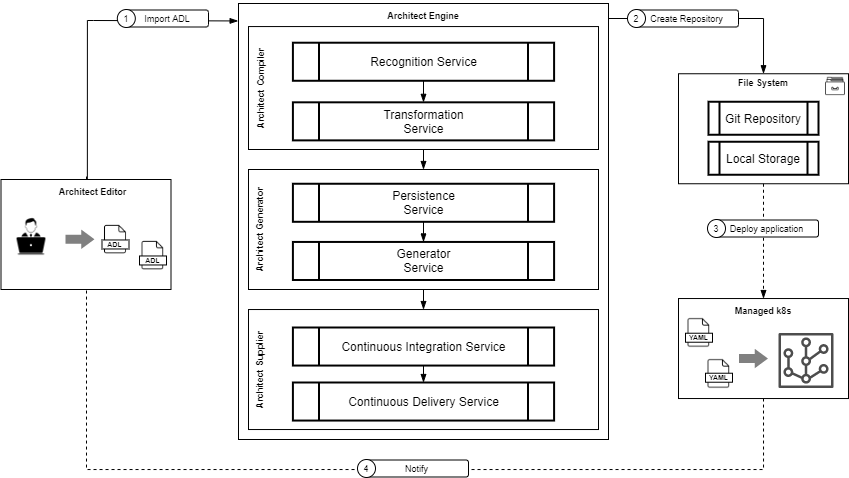

The diagram above was exported from draw.io. Its source (the exported page's mxGraphModel, read from the mxfile embedded in the PNG):
<mxGraphModel dx="1808" dy="567" grid="1" gridSize="10" guides="1" tooltips="1" connect="1" arrows="1" fold="1" page="1" pageScale="1" pageWidth="827" pageHeight="1169" math="0" shadow="0">
  <root>
    <mxCell id="0" />
    <mxCell id="1" parent="0" />
    <mxCell id="KC8qvKxDUpeszrF24Hsv-22" value="" style="rounded=0;whiteSpace=wrap;html=1;" vertex="1" parent="1">
      <mxGeometry x="220" y="164" width="370" height="436" as="geometry" />
    </mxCell>
    <mxCell id="KC8qvKxDUpeszrF24Hsv-125" value="" style="rounded=0;whiteSpace=wrap;html=1;fontSize=9;strokeWidth=1;fillColor=#ffffff;align=center;" vertex="1" parent="1">
      <mxGeometry x="230" y="470.03" width="350" height="120" as="geometry" />
    </mxCell>
    <mxCell id="KC8qvKxDUpeszrF24Hsv-120" value="" style="rounded=0;whiteSpace=wrap;html=1;fontSize=9;strokeWidth=1;fillColor=#ffffff;align=center;" vertex="1" parent="1">
      <mxGeometry x="230" y="330" width="350" height="120" as="geometry" />
    </mxCell>
    <mxCell id="KC8qvKxDUpeszrF24Hsv-118" value="" style="rounded=0;whiteSpace=wrap;html=1;fontSize=9;strokeWidth=1;fillColor=#ffffff;align=center;" vertex="1" parent="1">
      <mxGeometry x="230" y="187.06" width="350" height="122.94" as="geometry" />
    </mxCell>
    <mxCell id="KC8qvKxDUpeszrF24Hsv-81" style="edgeStyle=orthogonalEdgeStyle;rounded=0;orthogonalLoop=1;jettySize=auto;html=1;exitX=0.425;exitY=-0.014;exitDx=0;exitDy=0;fontSize=7;endArrow=blockThin;endFill=1;entryX=-0.001;entryY=0.04;entryDx=0;entryDy=0;entryPerimeter=0;exitPerimeter=0;" edge="1" parent="1" source="KC8qvKxDUpeszrF24Hsv-79" target="KC8qvKxDUpeszrF24Hsv-22">
      <mxGeometry relative="1" as="geometry">
        <mxPoint x="220" y="288.23" as="targetPoint" />
        <Array as="points">
          <mxPoint x="69" y="181" />
          <mxPoint x="75" y="181" />
        </Array>
      </mxGeometry>
    </mxCell>
    <mxCell id="KC8qvKxDUpeszrF24Hsv-41" value="" style="group" vertex="1" connectable="0" parent="1">
      <mxGeometry x="660" y="234.25" width="170" height="110" as="geometry" />
    </mxCell>
    <mxCell id="KC8qvKxDUpeszrF24Hsv-33" value="" style="rounded=0;whiteSpace=wrap;html=1;" vertex="1" parent="KC8qvKxDUpeszrF24Hsv-41">
      <mxGeometry width="170" height="110" as="geometry" />
    </mxCell>
    <mxCell id="KC8qvKxDUpeszrF24Hsv-34" value="Git Repository" style="shape=process;whiteSpace=wrap;html=1;backgroundOutline=1;strokeWidth=2;" vertex="1" parent="KC8qvKxDUpeszrF24Hsv-41">
      <mxGeometry x="30" y="28" width="110" height="33" as="geometry" />
    </mxCell>
    <mxCell id="KC8qvKxDUpeszrF24Hsv-35" value="Local Storage" style="shape=process;whiteSpace=wrap;html=1;backgroundOutline=1;strokeWidth=2;" vertex="1" parent="KC8qvKxDUpeszrF24Hsv-41">
      <mxGeometry x="30" y="68" width="110" height="33" as="geometry" />
    </mxCell>
    <mxCell id="KC8qvKxDUpeszrF24Hsv-97" value="File System" style="text;html=1;strokeColor=none;fillColor=none;align=center;verticalAlign=middle;whiteSpace=wrap;rounded=0;fontSize=9;fontStyle=1" vertex="1" parent="KC8qvKxDUpeszrF24Hsv-41">
      <mxGeometry x="45" y="-3" width="80" height="23.73" as="geometry" />
    </mxCell>
    <mxCell id="KC8qvKxDUpeszrF24Hsv-47" value="" style="shape=image;verticalLabelPosition=bottom;labelBackgroundColor=#ffffff;verticalAlign=top;aspect=fixed;imageAspect=0;image=https://static.thenounproject.com/png/1723142-200.png;" vertex="1" parent="KC8qvKxDUpeszrF24Hsv-41">
      <mxGeometry x="147" y="2.7299999999999898" width="20" height="20" as="geometry" />
    </mxCell>
    <mxCell id="KC8qvKxDUpeszrF24Hsv-114" style="edgeStyle=orthogonalEdgeStyle;rounded=0;sketch=0;jumpStyle=none;jumpSize=0;orthogonalLoop=1;jettySize=auto;html=1;exitX=0.5;exitY=1;exitDx=0;exitDy=0;entryX=0.5;entryY=1;entryDx=0;entryDy=0;shadow=0;fontSize=9;startArrow=none;startFill=0;endArrow=blockThin;endFill=1;startSize=5;fillColor=#808080;dashed=1;" edge="1" parent="1" source="KC8qvKxDUpeszrF24Hsv-61" target="KC8qvKxDUpeszrF24Hsv-5">
      <mxGeometry relative="1" as="geometry">
        <Array as="points">
          <mxPoint x="745" y="630" />
          <mxPoint x="68" y="630" />
          <mxPoint x="68" y="337" />
        </Array>
      </mxGeometry>
    </mxCell>
    <mxCell id="KC8qvKxDUpeszrF24Hsv-82" value="" style="group" vertex="1" connectable="0" parent="1">
      <mxGeometry x="100" y="170" width="90" height="18" as="geometry" />
    </mxCell>
    <mxCell id="KC8qvKxDUpeszrF24Hsv-83" value="Import ADL" style="rounded=1;whiteSpace=wrap;html=1;fontSize=9;strokeWidth=1;perimeterSpacing=1;align=center;" vertex="1" parent="KC8qvKxDUpeszrF24Hsv-82">
      <mxGeometry x="7.647058823529412" y="0.5" width="82.3529411764706" height="17" as="geometry" />
    </mxCell>
    <mxCell id="KC8qvKxDUpeszrF24Hsv-84" value="1" style="ellipse;whiteSpace=wrap;html=1;aspect=fixed;rounded=1;fontSize=9;strokeWidth=1;" vertex="1" parent="KC8qvKxDUpeszrF24Hsv-82">
      <mxGeometry x="-1.1764705882352942" width="18" height="18" as="geometry" />
    </mxCell>
    <mxCell id="KC8qvKxDUpeszrF24Hsv-98" value="" style="endArrow=blockThin;html=1;fontSize=9;endFill=1;edgeStyle=orthogonalEdgeStyle;jumpStyle=none;entryX=0.5;entryY=0;entryDx=0;entryDy=0;sketch=0;shadow=0;rounded=0;" edge="1" parent="1" target="KC8qvKxDUpeszrF24Hsv-33">
      <mxGeometry width="50" height="50" relative="1" as="geometry">
        <mxPoint x="590" y="179" as="sourcePoint" />
        <mxPoint x="720" y="180" as="targetPoint" />
        <Array as="points">
          <mxPoint x="590" y="179" />
          <mxPoint x="745" y="179" />
        </Array>
      </mxGeometry>
    </mxCell>
    <mxCell id="KC8qvKxDUpeszrF24Hsv-99" value="" style="group" vertex="1" connectable="0" parent="1">
      <mxGeometry x="610" y="170" width="110" height="18" as="geometry" />
    </mxCell>
    <mxCell id="KC8qvKxDUpeszrF24Hsv-100" value="Create Repository" style="rounded=1;whiteSpace=wrap;html=1;fontSize=9;strokeWidth=1;perimeterSpacing=1;align=center;" vertex="1" parent="KC8qvKxDUpeszrF24Hsv-99">
      <mxGeometry x="6.5" y="0.5" width="103.5" height="17" as="geometry" />
    </mxCell>
    <mxCell id="KC8qvKxDUpeszrF24Hsv-101" value="2" style="ellipse;whiteSpace=wrap;html=1;aspect=fixed;rounded=1;fontSize=9;strokeWidth=1;" vertex="1" parent="KC8qvKxDUpeszrF24Hsv-99">
      <mxGeometry x="-1" width="18" height="18" as="geometry" />
    </mxCell>
    <mxCell id="KC8qvKxDUpeszrF24Hsv-106" style="edgeStyle=orthogonalEdgeStyle;rounded=0;sketch=0;jumpStyle=none;jumpSize=0;orthogonalLoop=1;jettySize=auto;html=1;exitX=0.5;exitY=1;exitDx=0;exitDy=0;entryX=0.5;entryY=0;entryDx=0;entryDy=0;shadow=0;fontSize=9;startArrow=none;startFill=0;endArrow=blockThin;endFill=1;dashed=1;" edge="1" parent="1" source="KC8qvKxDUpeszrF24Hsv-33" target="KC8qvKxDUpeszrF24Hsv-102">
      <mxGeometry relative="1" as="geometry" />
    </mxCell>
    <mxCell id="KC8qvKxDUpeszrF24Hsv-107" value="" style="group" vertex="1" connectable="0" parent="1">
      <mxGeometry x="690" y="380" width="110" height="18" as="geometry" />
    </mxCell>
    <mxCell id="KC8qvKxDUpeszrF24Hsv-108" value="Deploy application" style="rounded=1;whiteSpace=wrap;html=1;fontSize=9;strokeWidth=1;perimeterSpacing=1;align=center;" vertex="1" parent="KC8qvKxDUpeszrF24Hsv-107">
      <mxGeometry x="6.5" y="0.5" width="103.5" height="17" as="geometry" />
    </mxCell>
    <mxCell id="KC8qvKxDUpeszrF24Hsv-109" value="3" style="ellipse;whiteSpace=wrap;html=1;aspect=fixed;rounded=1;fontSize=9;strokeWidth=1;" vertex="1" parent="KC8qvKxDUpeszrF24Hsv-107">
      <mxGeometry x="-1" width="18" height="18" as="geometry" />
    </mxCell>
    <mxCell id="KC8qvKxDUpeszrF24Hsv-115" value="" style="group" vertex="1" connectable="0" parent="1">
      <mxGeometry x="340" y="620" width="110" height="18" as="geometry" />
    </mxCell>
    <mxCell id="KC8qvKxDUpeszrF24Hsv-116" value="Notify" style="rounded=1;whiteSpace=wrap;html=1;fontSize=9;strokeWidth=1;perimeterSpacing=1;align=center;" vertex="1" parent="KC8qvKxDUpeszrF24Hsv-115">
      <mxGeometry x="6.5" y="0.5" width="103.5" height="17" as="geometry" />
    </mxCell>
    <mxCell id="KC8qvKxDUpeszrF24Hsv-117" value="4" style="ellipse;whiteSpace=wrap;html=1;aspect=fixed;rounded=1;fontSize=9;strokeWidth=1;" vertex="1" parent="KC8qvKxDUpeszrF24Hsv-115">
      <mxGeometry x="-1" width="18" height="18" as="geometry" />
    </mxCell>
    <mxCell id="KC8qvKxDUpeszrF24Hsv-85" value="Architect Engine" style="text;html=1;strokeColor=none;fillColor=none;align=center;verticalAlign=middle;whiteSpace=wrap;rounded=0;fontSize=9;fontStyle=1" vertex="1" parent="1">
      <mxGeometry x="317.94117647058823" y="164" width="174.1176470588235" height="23.063426966292138" as="geometry" />
    </mxCell>
    <mxCell id="KC8qvKxDUpeszrF24Hsv-92" style="edgeStyle=orthogonalEdgeStyle;rounded=0;orthogonalLoop=1;jettySize=auto;html=1;exitX=0.5;exitY=1;exitDx=0;exitDy=0;entryX=0.5;entryY=0;entryDx=0;entryDy=0;fontSize=7;endArrow=blockThin;endFill=1;" edge="1" parent="1" source="KC8qvKxDUpeszrF24Hsv-24" target="KC8qvKxDUpeszrF24Hsv-25">
      <mxGeometry x="220" y="164" as="geometry" />
    </mxCell>
    <mxCell id="KC8qvKxDUpeszrF24Hsv-24" value="Recognition Service" style="shape=process;whiteSpace=wrap;html=1;backgroundOutline=1;strokeWidth=2;" vertex="1" parent="1">
      <mxGeometry x="274.4117647058824" y="203.21333333333334" width="261.1764705882353" height="38.06" as="geometry" />
    </mxCell>
    <mxCell id="KC8qvKxDUpeszrF24Hsv-93" style="edgeStyle=orthogonalEdgeStyle;rounded=0;orthogonalLoop=1;jettySize=auto;html=1;fontSize=7;endArrow=blockThin;endFill=1;entryX=0.5;entryY=0;entryDx=0;entryDy=0;" edge="1" parent="1" target="KC8qvKxDUpeszrF24Hsv-120">
      <mxGeometry x="220" y="164" as="geometry">
        <mxPoint x="405" y="310" as="sourcePoint" />
        <mxPoint x="405" y="320" as="targetPoint" />
      </mxGeometry>
    </mxCell>
    <mxCell id="KC8qvKxDUpeszrF24Hsv-25" value="Transformation&lt;br&gt;Service" style="shape=process;whiteSpace=wrap;html=1;backgroundOutline=1;strokeWidth=2;" vertex="1" parent="1">
      <mxGeometry x="274.4117647058824" y="262.8238202247191" width="261.1764705882353" height="38.06" as="geometry" />
    </mxCell>
    <mxCell id="KC8qvKxDUpeszrF24Hsv-94" style="edgeStyle=orthogonalEdgeStyle;rounded=0;orthogonalLoop=1;jettySize=auto;html=1;exitX=0.5;exitY=1;exitDx=0;exitDy=0;entryX=0.5;entryY=0;entryDx=0;entryDy=0;fontSize=7;endArrow=blockThin;endFill=1;" edge="1" parent="1" source="KC8qvKxDUpeszrF24Hsv-26" target="KC8qvKxDUpeszrF24Hsv-31">
      <mxGeometry x="220" y="164" as="geometry" />
    </mxCell>
    <mxCell id="KC8qvKxDUpeszrF24Hsv-26" value="Persistence&lt;br&gt;Service" style="shape=process;whiteSpace=wrap;html=1;backgroundOutline=1;strokeWidth=2;" vertex="1" parent="1">
      <mxGeometry x="274.4117647058824" y="344.248127340824" width="261.1764705882353" height="38.06" as="geometry" />
    </mxCell>
    <mxCell id="KC8qvKxDUpeszrF24Hsv-95" style="edgeStyle=orthogonalEdgeStyle;rounded=0;orthogonalLoop=1;jettySize=auto;html=1;fontSize=7;endArrow=blockThin;endFill=1;entryX=0.5;entryY=0;entryDx=0;entryDy=0;" edge="1" parent="1" target="KC8qvKxDUpeszrF24Hsv-125">
      <mxGeometry x="220" y="164" as="geometry">
        <mxPoint x="405" y="450" as="sourcePoint" />
        <mxPoint x="405" y="460" as="targetPoint" />
      </mxGeometry>
    </mxCell>
    <mxCell id="KC8qvKxDUpeszrF24Hsv-31" value="Generator&lt;br&gt;Service" style="shape=process;whiteSpace=wrap;html=1;backgroundOutline=1;strokeWidth=2;" vertex="1" parent="1">
      <mxGeometry x="274.4117647058824" y="402.4374157303371" width="261.1764705882353" height="38.06" as="geometry" />
    </mxCell>
    <mxCell id="KC8qvKxDUpeszrF24Hsv-43" value="Continuous Integration Service" style="shape=process;whiteSpace=wrap;html=1;backgroundOutline=1;strokeWidth=2;" vertex="1" parent="1">
      <mxGeometry x="274.4117647058824" y="487.995393258427" width="261.1764705882353" height="38.06" as="geometry" />
    </mxCell>
    <mxCell id="KC8qvKxDUpeszrF24Hsv-119" value="Architect Compiler" style="text;html=1;strokeColor=none;fillColor=none;align=center;verticalAlign=middle;whiteSpace=wrap;rounded=0;fontSize=9;fontStyle=1;rotation=-90;" vertex="1" parent="1">
      <mxGeometry x="154.00117647058823" y="237" width="174.1176470588235" height="23.063426966292138" as="geometry" />
    </mxCell>
    <mxCell id="KC8qvKxDUpeszrF24Hsv-121" value="Architect Generator" style="text;html=1;strokeColor=none;fillColor=none;align=center;verticalAlign=middle;whiteSpace=wrap;rounded=0;fontSize=9;fontStyle=1;rotation=-90;" vertex="1" parent="1">
      <mxGeometry x="154.00117647058823" y="378.47" width="174.1176470588235" height="23.063426966292138" as="geometry" />
    </mxCell>
    <mxCell id="KC8qvKxDUpeszrF24Hsv-123" value="" style="group" vertex="1" connectable="0" parent="1">
      <mxGeometry x="-17.5" y="340" width="171.5" height="110" as="geometry" />
    </mxCell>
    <mxCell id="KC8qvKxDUpeszrF24Hsv-5" value="" style="rounded=0;whiteSpace=wrap;html=1;" vertex="1" parent="KC8qvKxDUpeszrF24Hsv-123">
      <mxGeometry width="170" height="110" as="geometry" />
    </mxCell>
    <mxCell id="KC8qvKxDUpeszrF24Hsv-4" value="" style="shape=image;verticalLabelPosition=bottom;labelBackgroundColor=#ffffff;verticalAlign=top;aspect=fixed;imageAspect=0;image=https://static.thenounproject.com/png/250405-200.png;" vertex="1" parent="KC8qvKxDUpeszrF24Hsv-123">
      <mxGeometry x="8" y="34.76999999999998" width="45" height="45" as="geometry" />
    </mxCell>
    <mxCell id="KC8qvKxDUpeszrF24Hsv-75" value="" style="group" vertex="1" connectable="0" parent="KC8qvKxDUpeszrF24Hsv-123">
      <mxGeometry x="94" y="39.76999999999998" width="40" height="40" as="geometry" />
    </mxCell>
    <mxCell id="KC8qvKxDUpeszrF24Hsv-73" value="" style="shape=image;verticalLabelPosition=bottom;labelBackgroundColor=#ffffff;verticalAlign=top;aspect=fixed;imageAspect=0;image=https://static.thenounproject.com/png/643663-200.png;" vertex="1" parent="KC8qvKxDUpeszrF24Hsv-75">
      <mxGeometry width="40" height="40" as="geometry" />
    </mxCell>
    <mxCell id="KC8qvKxDUpeszrF24Hsv-74" value="ADL" style="rounded=0;whiteSpace=wrap;html=1;strokeWidth=1;fontStyle=1;fontSize=7;verticalAlign=middle;" vertex="1" parent="KC8qvKxDUpeszrF24Hsv-75">
      <mxGeometry x="7" y="20.69999999999999" width="27" height="9" as="geometry" />
    </mxCell>
    <mxCell id="KC8qvKxDUpeszrF24Hsv-76" value="" style="group" vertex="1" connectable="0" parent="KC8qvKxDUpeszrF24Hsv-123">
      <mxGeometry x="131.5" y="55.76999999999998" width="40" height="40" as="geometry" />
    </mxCell>
    <mxCell id="KC8qvKxDUpeszrF24Hsv-77" value="" style="shape=image;verticalLabelPosition=bottom;labelBackgroundColor=#ffffff;verticalAlign=top;aspect=fixed;imageAspect=0;image=https://static.thenounproject.com/png/643663-200.png;" vertex="1" parent="KC8qvKxDUpeszrF24Hsv-76">
      <mxGeometry width="40" height="40" as="geometry" />
    </mxCell>
    <mxCell id="KC8qvKxDUpeszrF24Hsv-78" value="ADL" style="rounded=0;whiteSpace=wrap;html=1;strokeWidth=1;fontStyle=1;fontSize=7;verticalAlign=middle;" vertex="1" parent="KC8qvKxDUpeszrF24Hsv-76">
      <mxGeometry x="7" y="20.69999999999999" width="27" height="9" as="geometry" />
    </mxCell>
    <mxCell id="KC8qvKxDUpeszrF24Hsv-79" value="Architect Editor" style="text;html=1;strokeColor=none;fillColor=none;align=center;verticalAlign=middle;whiteSpace=wrap;rounded=0;fontSize=9;fontStyle=1" vertex="1" parent="KC8qvKxDUpeszrF24Hsv-123">
      <mxGeometry x="53" y="1.7699999999999818" width="78.5" height="20" as="geometry" />
    </mxCell>
    <mxCell id="KC8qvKxDUpeszrF24Hsv-122" value="" style="shape=flexArrow;endArrow=classic;html=1;shadow=0;fontSize=9;width=8.965517241379311;endSize=4.1241379310344835;endWidth=9.678953626634957;startSize=5;strokeColor=none;fillColor=#808080;" edge="1" parent="KC8qvKxDUpeszrF24Hsv-123">
      <mxGeometry width="50" height="50" relative="1" as="geometry">
        <mxPoint x="64" y="59.76999999999998" as="sourcePoint" />
        <mxPoint x="94" y="59.76999999999998" as="targetPoint" />
      </mxGeometry>
    </mxCell>
    <mxCell id="KC8qvKxDUpeszrF24Hsv-124" value="" style="group" vertex="1" connectable="0" parent="1">
      <mxGeometry x="660" y="459.03" width="170" height="100" as="geometry" />
    </mxCell>
    <mxCell id="KC8qvKxDUpeszrF24Hsv-61" value="" style="rounded=0;whiteSpace=wrap;html=1;" vertex="1" parent="KC8qvKxDUpeszrF24Hsv-124">
      <mxGeometry width="170" height="100" as="geometry" />
    </mxCell>
    <mxCell id="KC8qvKxDUpeszrF24Hsv-69" value="" style="outlineConnect=0;fontColor=#232F3E;gradientColor=none;strokeColor=none;dashed=0;verticalLabelPosition=bottom;verticalAlign=top;align=center;html=1;fontSize=12;fontStyle=0;aspect=fixed;pointerEvents=1;shape=mxgraph.aws4.virtual_node;fillColor=#4D4D4D;" vertex="1" parent="KC8qvKxDUpeszrF24Hsv-124">
      <mxGeometry x="100" y="34.5" width="55" height="55" as="geometry" />
    </mxCell>
    <mxCell id="KC8qvKxDUpeszrF24Hsv-102" value="Managed k8s" style="text;html=1;strokeColor=none;fillColor=none;align=center;verticalAlign=middle;whiteSpace=wrap;rounded=0;fontSize=9;fontStyle=1" vertex="1" parent="KC8qvKxDUpeszrF24Hsv-124">
      <mxGeometry x="45" width="80" height="23.73" as="geometry" />
    </mxCell>
    <mxCell id="KC8qvKxDUpeszrF24Hsv-103" value="" style="group" vertex="1" connectable="0" parent="KC8qvKxDUpeszrF24Hsv-124">
      <mxGeometry y="14" width="40" height="40" as="geometry" />
    </mxCell>
    <mxCell id="KC8qvKxDUpeszrF24Hsv-104" value="" style="shape=image;verticalLabelPosition=bottom;labelBackgroundColor=#ffffff;verticalAlign=top;aspect=fixed;imageAspect=0;image=https://static.thenounproject.com/png/643663-200.png;" vertex="1" parent="KC8qvKxDUpeszrF24Hsv-103">
      <mxGeometry width="40" height="40" as="geometry" />
    </mxCell>
    <mxCell id="KC8qvKxDUpeszrF24Hsv-105" value="YAML" style="rounded=0;whiteSpace=wrap;html=1;strokeWidth=1;fontStyle=1;fontSize=7;verticalAlign=middle;" vertex="1" parent="KC8qvKxDUpeszrF24Hsv-103">
      <mxGeometry x="7" y="20.69999999999999" width="27" height="9" as="geometry" />
    </mxCell>
    <mxCell id="KC8qvKxDUpeszrF24Hsv-110" value="" style="group" vertex="1" connectable="0" parent="KC8qvKxDUpeszrF24Hsv-124">
      <mxGeometry x="20" y="55" width="40" height="40" as="geometry" />
    </mxCell>
    <mxCell id="KC8qvKxDUpeszrF24Hsv-111" value="" style="shape=image;verticalLabelPosition=bottom;labelBackgroundColor=#ffffff;verticalAlign=top;aspect=fixed;imageAspect=0;image=https://static.thenounproject.com/png/643663-200.png;" vertex="1" parent="KC8qvKxDUpeszrF24Hsv-110">
      <mxGeometry width="40" height="40" as="geometry" />
    </mxCell>
    <mxCell id="KC8qvKxDUpeszrF24Hsv-112" value="YAML" style="rounded=0;whiteSpace=wrap;html=1;strokeWidth=1;fontStyle=1;fontSize=7;verticalAlign=middle;" vertex="1" parent="KC8qvKxDUpeszrF24Hsv-110">
      <mxGeometry x="7" y="19.69999999999999" width="27" height="9" as="geometry" />
    </mxCell>
    <mxCell id="KC8qvKxDUpeszrF24Hsv-113" value="" style="shape=flexArrow;endArrow=classic;html=1;shadow=0;fontSize=9;width=8.965517241379311;endSize=4.1241379310344835;endWidth=9.678953626634957;startSize=5;strokeColor=none;fillColor=#808080;" edge="1" parent="KC8qvKxDUpeszrF24Hsv-124">
      <mxGeometry width="50" height="50" relative="1" as="geometry">
        <mxPoint x="60" y="60" as="sourcePoint" />
        <mxPoint x="90" y="60" as="targetPoint" />
      </mxGeometry>
    </mxCell>
    <mxCell id="KC8qvKxDUpeszrF24Hsv-127" value="Continuous Delivery Service" style="shape=process;whiteSpace=wrap;html=1;backgroundOutline=1;strokeWidth=2;" vertex="1" parent="1">
      <mxGeometry x="274.4117647058824" y="542.9953932584269" width="261.1764705882353" height="38.06" as="geometry" />
    </mxCell>
    <mxCell id="KC8qvKxDUpeszrF24Hsv-128" value="Architect Supplier" style="text;html=1;strokeColor=none;fillColor=none;align=center;verticalAlign=middle;whiteSpace=wrap;rounded=0;fontSize=9;fontStyle=1;rotation=-90;" vertex="1" parent="1">
      <mxGeometry x="154.00117647058823" y="518.5" width="174.1176470588235" height="23.063426966292138" as="geometry" />
    </mxCell>
    <mxCell id="KC8qvKxDUpeszrF24Hsv-129" style="edgeStyle=orthogonalEdgeStyle;rounded=0;orthogonalLoop=1;jettySize=auto;html=1;fontSize=7;endArrow=blockThin;endFill=1;entryX=0.5;entryY=0;entryDx=0;entryDy=0;exitX=0.5;exitY=1;exitDx=0;exitDy=0;" edge="1" parent="1" source="KC8qvKxDUpeszrF24Hsv-43" target="KC8qvKxDUpeszrF24Hsv-127">
      <mxGeometry x="230" y="174" as="geometry">
        <mxPoint x="405" y="530" as="sourcePoint" />
        <mxPoint x="415" y="480.03" as="targetPoint" />
      </mxGeometry>
    </mxCell>
  </root>
</mxGraphModel>